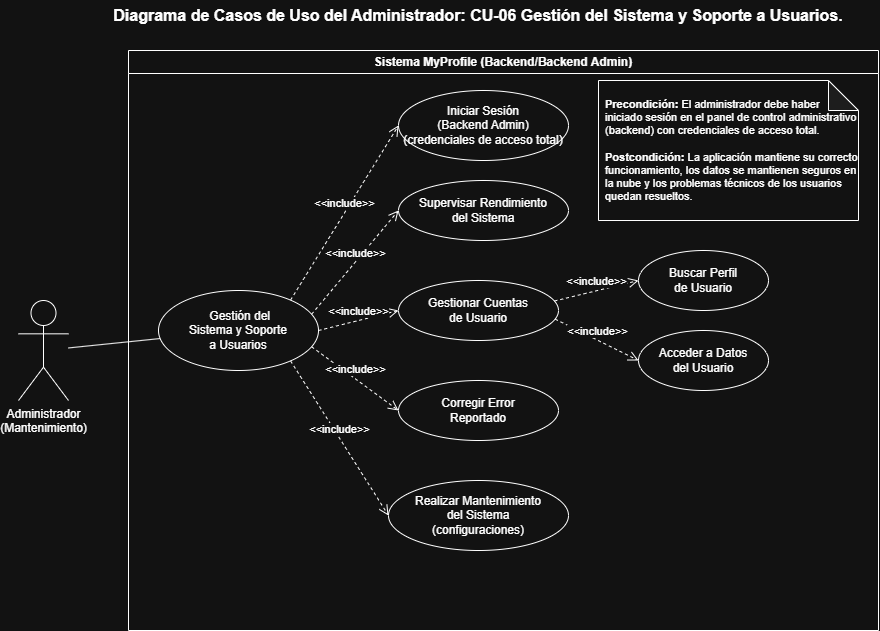

The diagram above was exported from draw.io. Its source (the exported page's mxGraphModel, read from the mxfile embedded in the PNG):
<mxGraphModel dx="1030" dy="663" grid="1" gridSize="10" guides="1" tooltips="1" connect="1" arrows="1" fold="1" page="1" pageScale="1" pageWidth="1100" pageHeight="850" math="0" shadow="0">
  <root>
    <mxCell id="0" />
    <mxCell id="1" parent="0" />
    <mxCell id="title" parent="1" style="text;html=1;strokeColor=none;fillColor=none;align=center;verticalAlign=middle;whiteSpace=wrap;rounded=0;fontSize=16;fontStyle=1;" value="Diagrama de Casos de Uso del Administrador: CU-06 Gestión del Sistema y Soporte a Usuarios." vertex="1">
      <mxGeometry height="30" width="800" x="100" y="20" as="geometry" />
    </mxCell>
    <mxCell id="actor" parent="1" style="shape=umlActor;verticalLabelPosition=bottom;verticalAlign=top;html=1;outlineConnect=0;" value="Administrador&#10;(Mantenimiento)" vertex="1">
      <mxGeometry height="100" width="50" x="40" y="320" as="geometry" />
    </mxCell>
    <mxCell id="system" parent="1" style="swimlane;whiteSpace=wrap;html=1;startSize=23;fontStyle=1;collapsible=0;" value="Sistema MyProfile (Backend/Backend Admin)" vertex="1">
      <mxGeometry height="580" width="750" x="150" y="70" as="geometry" />
    </mxCell>
    <mxCell id="note" parent="system" style="shape=note;whiteSpace=wrap;html=1;backgroundOutline=1;darkOpacity=0.05;align=left;spacingLeft=5;fontSize=11;" value="&lt;b&gt;Precondición:&lt;/b&gt; El administrador debe haber iniciado sesión en el panel de control administrativo (backend) con credenciales de acceso total.&lt;br&gt;&lt;br&gt;&lt;b&gt;Postcondición:&lt;/b&gt; La aplicación mantiene su correcto funcionamiento, los datos se mantienen seguros en la nube y los problemas técnicos de los usuarios quedan resueltos." vertex="1">
      <mxGeometry height="140" width="260" x="470" y="30" as="geometry" />
    </mxCell>
    <mxCell id="uc_main" parent="system" style="ellipse;whiteSpace=wrap;html=1;" value="&amp;nbsp;Gestión del&lt;br&gt;Sistema y Soporte&lt;br&gt;a Usuarios" vertex="1">
      <mxGeometry height="80" width="160" x="30" y="240" as="geometry" />
    </mxCell>
    <mxCell id="uc_login" parent="system" style="ellipse;whiteSpace=wrap;html=1;" value="Iniciar Sesión&lt;br&gt;(Backend Admin)&lt;br&gt;(credenciales de acceso total)" vertex="1">
      <mxGeometry height="70" width="170" x="270" y="40" as="geometry" />
    </mxCell>
    <mxCell id="uc_supervisar" parent="system" style="ellipse;whiteSpace=wrap;html=1;" value="Supervisar Rendimiento&lt;br&gt;del Sistema" vertex="1">
      <mxGeometry height="60" width="170" x="270" y="130" as="geometry" />
    </mxCell>
    <mxCell id="uc_gestionar" parent="system" style="ellipse;whiteSpace=wrap;html=1;" value="Gestionar Cuentas&lt;br&gt;de Usuario" vertex="1">
      <mxGeometry height="60" width="160" x="270" y="230" as="geometry" />
    </mxCell>
    <mxCell id="uc_corregir" parent="system" style="ellipse;whiteSpace=wrap;html=1;" value="Corregir Error&lt;br&gt;Reportado" vertex="1">
      <mxGeometry height="60" width="160" x="270" y="330" as="geometry" />
    </mxCell>
    <mxCell id="uc_mantenimiento" parent="system" style="ellipse;whiteSpace=wrap;html=1;" value="Realizar Mantenimiento&lt;br&gt;del Sistema&lt;br&gt;(configuraciones)" vertex="1">
      <mxGeometry height="70" width="180" x="260" y="430" as="geometry" />
    </mxCell>
    <mxCell id="uc_buscar" parent="system" style="ellipse;whiteSpace=wrap;html=1;" value="Buscar Perfil&lt;br&gt;de Usuario" vertex="1">
      <mxGeometry height="60" width="130" x="510" y="200" as="geometry" />
    </mxCell>
    <mxCell id="uc_acceder" parent="system" style="ellipse;whiteSpace=wrap;html=1;" value="Acceder a Datos&lt;br&gt;del Usuario" vertex="1">
      <mxGeometry height="60" width="130" x="510" y="280" as="geometry" />
    </mxCell>
    <mxCell id="e_login" edge="1" parent="system" source="uc_main" style="html=1;verticalAlign=bottom;endArrow=open;dashed=1;endSize=8;rounded=0;exitX=0.8;exitY=0.15;entryX=0;entryY=0.5;" target="uc_login" value="&amp;lt;&amp;lt;include&amp;gt;&amp;gt;">
      <mxGeometry relative="1" as="geometry" />
    </mxCell>
    <mxCell id="e_supervisar" edge="1" parent="system" source="uc_main" style="html=1;verticalAlign=bottom;endArrow=open;dashed=1;endSize=8;rounded=0;exitX=0.95;exitY=0.3;entryX=0;entryY=0.5;" target="uc_supervisar" value="&amp;lt;&amp;lt;include&amp;gt;&amp;gt;">
      <mxGeometry relative="1" as="geometry" />
    </mxCell>
    <mxCell id="e_gestionar" edge="1" parent="system" source="uc_main" style="html=1;verticalAlign=bottom;endArrow=open;dashed=1;endSize=8;rounded=0;exitX=1;exitY=0.5;entryX=0;entryY=0.5;" target="uc_gestionar" value="&amp;lt;&amp;lt;include&amp;gt;&amp;gt;">
      <mxGeometry relative="1" as="geometry" />
    </mxCell>
    <mxCell id="e_corregir" edge="1" parent="system" source="uc_main" style="html=1;verticalAlign=bottom;endArrow=open;dashed=1;endSize=8;rounded=0;exitX=0.95;exitY=0.7;entryX=0;entryY=0.5;" target="uc_corregir" value="&amp;lt;&amp;lt;include&amp;gt;&amp;gt;">
      <mxGeometry relative="1" as="geometry" />
    </mxCell>
    <mxCell id="e_mantenimiento" edge="1" parent="system" source="uc_main" style="html=1;verticalAlign=bottom;endArrow=open;dashed=1;endSize=8;rounded=0;exitX=0.8;exitY=0.85;entryX=0;entryY=0.5;" target="uc_mantenimiento" value="&amp;lt;&amp;lt;include&amp;gt;&amp;gt;">
      <mxGeometry relative="1" as="geometry" />
    </mxCell>
    <mxCell id="e_buscar" edge="1" parent="system" source="uc_gestionar" style="html=1;verticalAlign=bottom;endArrow=open;dashed=1;endSize=8;rounded=0;exitX=1;exitY=0.33;entryX=0;entryY=0.5;" target="uc_buscar" value="&amp;lt;&amp;lt;include&amp;gt;&amp;gt;">
      <mxGeometry relative="1" as="geometry" />
    </mxCell>
    <mxCell id="e_acceder" edge="1" parent="system" source="uc_gestionar" style="html=1;verticalAlign=bottom;endArrow=open;dashed=1;endSize=8;rounded=0;exitX=1;exitY=0.66;entryX=0;entryY=0.5;" target="uc_acceder" value="&amp;lt;&amp;lt;include&amp;gt;&amp;gt;">
      <mxGeometry relative="1" as="geometry" />
    </mxCell>
    <mxCell id="e_actor" edge="1" parent="1" source="actor" style="edgeStyle=none;html=1;endArrow=none;rounded=0;" target="uc_main">
      <mxGeometry relative="1" as="geometry" />
    </mxCell>
  </root>
</mxGraphModel>